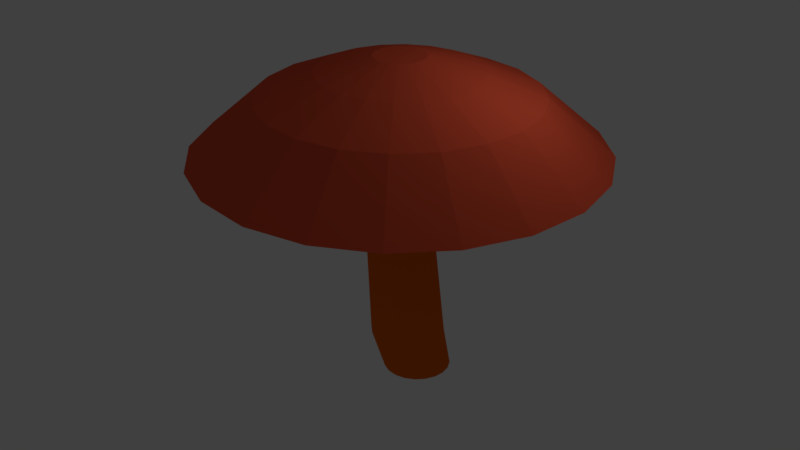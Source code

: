 # Source: Mushroom.blend  (saved by Blender 2.77.0; exported with 4.5.12 LTS)
import bpy
from mathutils import Matrix  # noqa: F401  (used for matrix-valued properties, if any)

bpy.ops.wm.read_factory_settings(use_empty=True)
scene = bpy.context.scene
scene.name = 'Scene'

# ---- collections
col_collection_1 = bpy.data.collections.new('Collection 1'); scene.collection.children.link(col_collection_1)

# ---- materials (node trees are filled in below, after node groups)
mat_upmushroom = bpy.data.materials.new('UpMushroom')
mat_upmushroom.alpha_threshold = 0.0
mat_upmushroom.use_transparent_shadow = False
mat_upmushroom.diffuse_color = (0.8, 0.0986, 0.04352, 1.0)
mat_upmushroom.roughness = 0.5
mat_bodymushroom = bpy.data.materials.new('BodyMushroom')
mat_bodymushroom.alpha_threshold = 0.0
mat_bodymushroom.use_transparent_shadow = False
mat_bodymushroom.diffuse_color = (0.8, 0.1453, 0.007748, 1.0)
mat_bodymushroom.roughness = 0.5
mat_white = bpy.data.materials.new('White')
mat_white.alpha_threshold = 0.0
mat_white.use_transparent_shadow = False
mat_white.roughness = 0.5

# ---- material node trees

# ---- world
world_world = bpy.data.worlds.new('World'); scene.world = world_world
world_world.color = (0.05088, 0.05088, 0.05088)
world_world.use_sun_shadow = False
world_world.sun_shadow_jitter_overblur = 0.0
world_world.cycles.sampling_method = 'MANUAL'

# ---- lights
light_lamp = bpy.data.lights.new('Lamp', 'POINT')
light_lamp.transmission_factor = 0.0
light_lamp.cutoff_distance = 30.0
light_lamp.energy = 100.0
light_lamp.shadow_buffer_clip_start = 1.001
light_lamp.shadow_soft_size = 0.1
light_lamp.shadow_maximum_resolution = 0.006
light_lamp.use_absolute_resolution = True

# ---- meshes
me_cylinder_001 = bpy.data.meshes.new('Cylinder.001')
me_cylinder_001.from_pydata([(1.32e-08, 0.8087, -1.0), (0.0, 1.0, 1.0), (0.2388, 0.7709, -1.0), (0.309, 0.9511, 1.0), (0.4543, 0.6611, -1.0), (0.5878, 0.809, 1.0), (0.6253, 0.4901, -1.0), (0.809, 0.5878, 1.0), (0.7351, 0.2746, -1.0), (0.9511, 0.309, 1.0), (0.7729, 0.03578, -1.0), (1.0, -4.371e-08, 1.0), (0.7351, -0.2031, -1.0), (0.9511, -0.309, 1.0), (0.6253, -0.4185, -1.0), (0.809, -0.5878, 1.0), (0.4543, -0.5895, -1.0), (0.5878, -0.809, 1.0), (0.2388, -0.6993, -1.0), (0.309, -0.9511, 1.0), (-2.387e-07, -0.7371, -1.0), (-3.258e-07, -1.0, 1.0), (-0.2388, -0.6993, -1.0), (-0.309, -0.9511, 1.0), (-0.4543, -0.5895, -1.0), (-0.5878, -0.809, 1.0), (-0.6253, -0.4185, -1.0), (-0.809, -0.5878, 1.0), (-0.7351, -0.2031, -1.0), (-0.9511, -0.309, 1.0), (-0.7729, 0.03578, -1.0), (-1.0, 9.656e-07, 1.0), (-0.7351, 0.2746, -1.0), (-0.9511, 0.309, 1.0), (-0.6253, 0.4901, -1.0), (-0.809, 0.5878, 1.0), (-0.4543, 0.6611, -1.0), (-0.5878, 0.809, 1.0), (-0.2388, 0.7709, -1.0), (-0.309, 0.9511, 1.0), (0.5094, 1.568, 2.114), (-5.201e-08, 1.649, 2.114), (0.969, 1.334, 2.114), (1.334, 0.969, 2.114), (1.568, 0.5094, 2.114), (1.649, -2.615e-07, 2.114), (1.568, -0.5094, 2.114), (1.334, -0.969, 2.114), (0.969, -1.334, 2.114), (0.5094, -1.568, 2.114), (-5.892e-07, -1.649, 2.114), (-0.5094, -1.568, 2.114), (-0.969, -1.334, 2.114), (-1.334, -0.969, 2.114), (-1.568, -0.5094, 2.114), (-1.649, 1.402e-06, 2.114), (-1.568, 0.5094, 2.114), (-1.334, 0.969, 2.114), (-0.969, 1.334, 2.114), (-0.5094, 1.568, 2.114), (1.418, 4.363, 1.236), (-2.357e-07, 4.587, 1.236), (2.696, 3.711, 1.236), (3.711, 2.696, 1.236), (4.363, 1.418, 1.236), (4.587, -1.189e-06, 1.236), (4.363, -1.418, 1.236), (3.711, -2.696, 1.236), (2.696, -3.711, 1.236), (1.418, -4.363, 1.236), (-1.73e-06, -4.587, 1.236), (-1.418, -4.363, 1.236), (-2.696, -3.711, 1.236), (-3.711, -2.696, 1.236), (-4.363, -1.418, 1.236), (-4.587, 3.441e-06, 1.236), (-4.363, 1.418, 1.236), (-3.711, 2.696, 1.236), (-2.696, 3.711, 1.236), (-1.418, 4.363, 1.236), (0.9603, 2.956, 2.525), (-1.497e-07, 3.108, 2.525), (1.827, 2.514, 2.525), (2.514, 1.827, 2.525), (2.956, 0.9603, 2.525), (3.108, -6.787e-07, 2.525), (2.956, -0.9603, 2.525), (2.514, -1.827, 2.525), (1.827, -2.514, 2.525), (0.9603, -2.956, 2.525), (-1.162e-06, -3.108, 2.525), (-0.9603, -2.956, 2.525), (-1.827, -2.514, 2.525), (-2.514, -1.827, 2.525), (-2.956, -0.9603, 2.525), (-3.108, 2.458e-06, 2.525), (-2.956, 0.9603, 2.525), (-2.514, 1.827, 2.525), (-1.827, 2.514, 2.525), (-0.9603, 2.956, 2.525), (0.5632, 1.733, 3.042), (-9.137e-08, 1.823, 3.042), (1.071, 1.475, 3.042), (1.475, 1.071, 3.042), (1.733, 0.5632, 3.042), (1.823, -2.896e-07, 3.042), (1.733, -0.5632, 3.042), (1.475, -1.071, 3.042), (1.071, -1.475, 3.042), (0.5632, -1.733, 3.042), (-6.853e-07, -1.823, 3.042), (-0.5632, -1.733, 3.042), (-1.071, -1.475, 3.042), (-1.475, -1.071, 3.042), (-1.733, -0.5632, 3.042), (-1.823, 1.55e-06, 3.042), (-1.733, 0.5632, 3.042), (-1.475, 1.071, 3.042), (-1.071, 1.475, 3.042), (-0.5632, 1.733, 3.042), (0.1822, 0.5609, 3.396), (-1.541e-08, 0.5897, 3.396), (0.3466, 0.4771, 3.396), (0.4771, 0.3466, 3.396), (0.5609, 0.1822, 3.396), (0.5897, 9.177e-08, 3.396), (0.5609, -0.1822, 3.396), (0.4771, -0.3466, 3.396), (0.3466, -0.4771, 3.396), (0.1822, -0.5609, 3.396), (-2.076e-07, -0.5897, 3.396), (-0.1822, -0.5609, 3.396), (-0.3466, -0.4771, 3.396), (-0.4771, -0.3466, 3.396), (-0.5609, -0.1822, 3.396), (-0.5897, 6.87e-07, 3.396), (-0.5609, 0.1822, 3.396), (-0.4771, 0.3466, 3.396), (-0.3466, 0.4771, 3.396), (-0.1822, 0.5609, 3.396), (-1.078e-08, 1.128, -3.343), (0.2629, 1.086, -3.343), (0.5001, 0.9657, -3.343), (0.6883, 0.7774, -3.343), (0.8091, 0.5403, -3.343), (0.8508, 0.2774, -3.343), (0.8091, 0.01445, -3.343), (0.6883, -0.2227, -3.343), (0.5001, -0.4109, -3.343), (0.2629, -0.5318, -3.343), (-2.88e-07, -0.5734, -3.343), (-0.2629, -0.5318, -3.343), (-0.5001, -0.4109, -3.343), (-0.6883, -0.2227, -3.343), (-0.8091, 0.01445, -3.343), (-0.8508, 0.2774, -3.343), (-0.8091, 0.5403, -3.343), (-0.6883, 0.7774, -3.343), (-0.5001, 0.9657, -3.343), (-0.2629, 1.086, -3.343), (4.94e-08, 1.425, -4.457), (0.2449, 1.386, -4.457), (0.4658, 1.274, -4.457), (0.6412, 1.098, -4.457), (0.7538, 0.8774, -4.457), (0.7925, 0.6325, -4.457), (0.7538, 0.3876, -4.457), (0.6412, 0.1667, -4.457), (0.4658, -0.008684, -4.457), (0.2449, -0.1213, -4.457), (-2.088e-07, -0.16, -4.457), (-0.2449, -0.1213, -4.457), (-0.4658, -0.008684, -4.457), (-0.6412, 0.1667, -4.457), (-0.7538, 0.3876, -4.457), (-0.7925, 0.6325, -4.457), (-0.7538, 0.8774, -4.457), (-0.6412, 1.098, -4.457), (-0.4658, 1.274, -4.457), (-0.2449, 1.386, -4.457)], [], [(0, 1, 3, 2), (2, 3, 5, 4), (4, 5, 7, 6), (6, 7, 9, 8), (8, 9, 11, 10), (10, 11, 13, 12), (12, 13, 15, 14), (14, 15, 17, 16), (16, 17, 19, 18), (18, 19, 21, 20), (20, 21, 23, 22), (22, 23, 25, 24), (24, 25, 27, 26), (26, 27, 29, 28), (28, 29, 31, 30), (30, 31, 33, 32), (32, 33, 35, 34), (34, 35, 37, 36), (29, 27, 53, 54), (36, 37, 39, 38), (38, 39, 1, 0), (2, 4, 142, 141), (59, 58, 78, 79), (39, 37, 58, 59), (5, 3, 40, 42), (15, 13, 46, 47), (25, 23, 51, 52), (35, 33, 56, 57), (11, 9, 44, 45), (21, 19, 49, 50), (31, 29, 54, 55), (1, 39, 59, 41), (7, 5, 42, 43), (17, 15, 47, 48), (3, 1, 41, 40), (27, 25, 52, 53), (37, 35, 57, 58), (13, 11, 45, 46), (23, 21, 50, 51), (33, 31, 55, 56), (9, 7, 43, 44), (19, 17, 48, 49), (76, 75, 95, 96), (52, 51, 71, 72), (45, 44, 64, 65), (41, 59, 79, 61), (53, 52, 72, 73), (46, 45, 65, 66), (54, 53, 73, 74), (47, 46, 66, 67), (55, 54, 74, 75), (48, 47, 67, 68), (40, 41, 61, 60), (56, 55, 75, 76), (49, 48, 68, 69), (42, 40, 60, 62), (57, 56, 76, 77), (50, 49, 69, 70), (43, 42, 62, 63), (58, 57, 77, 78), (51, 50, 70, 71), (44, 43, 63, 64), (93, 92, 112, 113), (69, 68, 88, 89), (62, 60, 80, 82), (77, 76, 96, 97), (70, 69, 89, 90), (63, 62, 82, 83), (78, 77, 97, 98), (71, 70, 90, 91), (64, 63, 83, 84), (79, 78, 98, 99), (72, 71, 91, 92), (65, 64, 84, 85), (61, 79, 99, 81), (73, 72, 92, 93), (66, 65, 85, 86), (74, 73, 93, 94), (67, 66, 86, 87), (75, 74, 94, 95), (68, 67, 87, 88), (60, 61, 81, 80), (110, 109, 129, 130), (86, 85, 105, 106), (94, 93, 113, 114), (87, 86, 106, 107), (95, 94, 114, 115), (88, 87, 107, 108), (80, 81, 101, 100), (96, 95, 115, 116), (89, 88, 108, 109), (82, 80, 100, 102), (97, 96, 116, 117), (90, 89, 109, 110), (83, 82, 102, 103), (98, 97, 117, 118), (91, 90, 110, 111), (84, 83, 103, 104), (99, 98, 118, 119), (92, 91, 111, 112), (85, 84, 104, 105), (81, 99, 119, 101), (120, 121, 139, 138, 137, 136, 135, 134, 133, 132, 131, 130, 129, 128, 127, 126, 125, 124, 123, 122), (103, 102, 122, 123), (118, 117, 137, 138), (111, 110, 130, 131), (104, 103, 123, 124), (119, 118, 138, 139), (112, 111, 131, 132), (105, 104, 124, 125), (101, 119, 139, 121), (113, 112, 132, 133), (106, 105, 125, 126), (114, 113, 133, 134), (107, 106, 126, 127), (115, 114, 134, 135), (108, 107, 127, 128), (100, 101, 121, 120), (116, 115, 135, 136), (109, 108, 128, 129), (102, 100, 120, 122), (117, 116, 136, 137), (143, 144, 164, 163), (12, 14, 147, 146), (22, 24, 152, 151), (32, 34, 157, 156), (8, 10, 145, 144), (18, 20, 150, 149), (28, 30, 155, 154), (38, 0, 140, 159), (4, 6, 143, 142), (14, 16, 148, 147), (0, 2, 141, 140), (24, 26, 153, 152), (34, 36, 158, 157), (10, 12, 146, 145), (20, 22, 151, 150), (30, 32, 156, 155), (6, 8, 144, 143), (16, 18, 149, 148), (26, 28, 154, 153), (36, 38, 159, 158), (160, 161, 162, 163, 164, 165, 166, 167, 168, 169, 170, 171, 172, 173, 174, 175, 176, 177, 178, 179), (158, 159, 179, 178), (151, 152, 172, 171), (144, 145, 165, 164), (159, 140, 160, 179), (152, 153, 173, 172), (145, 146, 166, 165), (153, 154, 174, 173), (146, 147, 167, 166), (154, 155, 175, 174), (147, 148, 168, 167), (140, 141, 161, 160), (155, 156, 176, 175), (148, 149, 169, 168), (141, 142, 162, 161), (156, 157, 177, 176), (149, 150, 170, 169), (142, 143, 163, 162), (157, 158, 178, 177), (150, 151, 171, 170)])
me_cylinder_001.polygons.foreach_set('material_index', [1, 1, 1, 1, 1, 1, 1, 1, 1, 1, 1, 1, 1, 1, 1, 1, 1, 1, 2, 1, 1, 1, 0, 2, 2, 2, 2, 2, 2, 2, 2, 2, 2, 2, 2, 2, 2, 2, 2, 2, 2, 2, 0, 0, 0, 0, 0, 0, 0, 0, 0, 0, 0, 0, 0, 0, 0, 0, 0, 0, 0, 0, 0, 0, 0, 0, 0, 0, 0, 0, 0, 0, 0, 0, 0, 0, 0, 0, 0, 0, 0, 0, 0, 0, 0, 0, 0, 0, 0, 0, 0, 0, 0, 0, 0, 0, 0, 0, 0, 0, 0, 0, 0, 0, 0, 0, 0, 0, 0, 0, 0, 0, 0, 0, 0, 0, 0, 0, 0, 0, 0, 0, 1, 1, 1, 1, 1, 1, 1, 1, 1, 1, 1, 1, 1, 1, 1, 1, 1, 1, 1, 1, 1, 1, 1, 1, 1, 1, 1, 1, 1, 1, 1, 1, 1, 1, 1, 1, 1, 1, 1, 1])
me_cylinder_001.materials.append(mat_upmushroom)
me_cylinder_001.materials.append(mat_bodymushroom)
me_cylinder_001.materials.append(mat_white)
me_cylinder_001.use_remesh_preserve_volume = False
me_cylinder_001.use_remesh_preserve_attributes = False
me_cylinder_001.use_mirror_vertex_groups = False
me_cylinder_001.update()

# ---- objects
ob_cylinder = bpy.data.objects.new('Cylinder', me_cylinder_001)
ob_lamp = bpy.data.objects.new('Lamp', light_lamp)

# ---- transforms, parenting, visibility, modifiers, constraints
ob_cylinder.location = (0.0, 0.0, 0.0)
ob_cylinder.lineart.crease_threshold = 0.0
ob_lamp.location = (4.076, 1.005, 5.904)
ob_lamp.rotation_euler = (0.6503, 0.05522, 1.866)
ob_lamp.lock_rotations_4d = False
ob_lamp.empty_display_type = 'ARROWS'
ob_lamp.color = (0.0, 0.0, 0.0, 0.0)
ob_lamp.lineart.crease_threshold = 0.0

# ---- collection membership
col_collection_1.objects.link(ob_cylinder)
col_collection_1.objects.link(ob_lamp)

# ---- scene / render settings (as saved in the file)
scene.frame_start = 1; scene.frame_end = 250; scene.frame_set(1)
scene.render.engine = 'BLENDER_EEVEE_NEXT'
scene.render.resolution_percentage = 50
scene.render.dither_intensity = 0.0
scene.cycles.use_denoising = False
scene.cycles.samples = 128
scene.cycles.sampling_pattern = 'TABULATED_SOBOL'
scene.cycles.light_sampling_threshold = 0.0
scene.cycles.use_adaptive_sampling = False
scene.cycles.use_light_tree = False
scene.cycles.blur_glossy = 0.0
scene.cycles.sample_clamp_indirect = 0.0
scene.view_settings.view_transform = 'Standard'
bpy.context.view_layer.update()

# ---- added for rendering (the .blend has no active camera): camera
cam_auto = bpy.data.cameras.new('AutoCamera')
cam_auto.lens = 50.0
cam_auto.sensor_width = 36.0
cam_auto.clip_end = 1000.0
ob_auto_camera = bpy.data.objects.new('AutoCamera', cam_auto)
scene.collection.objects.link(ob_auto_camera)
ob_auto_camera.location = (14.0321, -16.8386, 10.6949)
ob_auto_camera.rotation_euler = (1.09748, -7.21219e-08, 0.694738)
scene.camera = ob_auto_camera
bpy.context.view_layer.update()
